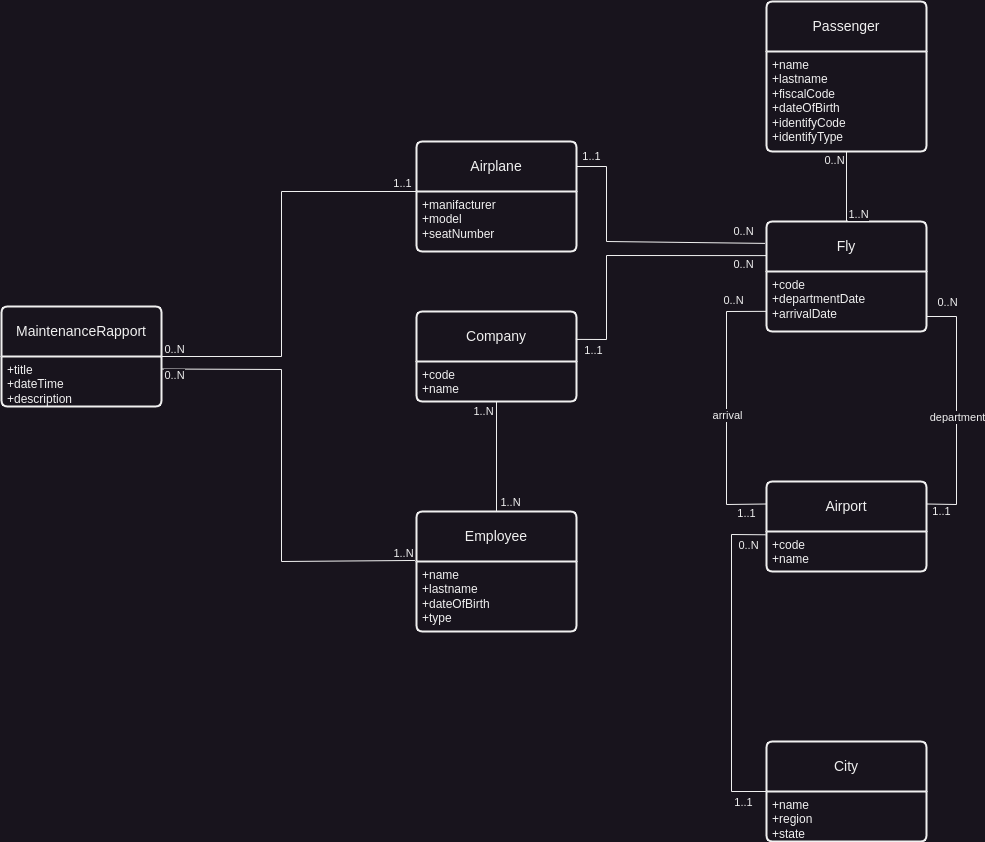

The diagram above was exported from draw.io. Its source (the exported page's mxGraphModel, read from the mxfile embedded in the PNG):
<mxGraphModel dx="2306" dy="2298" grid="1" gridSize="10" guides="1" tooltips="1" connect="1" arrows="1" fold="1" page="1" pageScale="1" pageWidth="850" pageHeight="1100" math="0" shadow="0">
  <root>
    <mxCell id="0" />
    <mxCell id="1" parent="0" />
    <mxCell id="9lENdHdorPc8EW7T6sQV-1" value="Fly" style="swimlane;childLayout=stackLayout;horizontal=1;startSize=50;horizontalStack=0;rounded=1;fontSize=14;fontStyle=0;strokeWidth=2;resizeParent=0;resizeLast=1;shadow=0;dashed=0;align=center;arcSize=4;whiteSpace=wrap;html=1;" vertex="1" parent="1">
      <mxGeometry x="505" y="220" width="160" height="110" as="geometry" />
    </mxCell>
    <mxCell id="9lENdHdorPc8EW7T6sQV-2" value="+code&amp;nbsp;&lt;br&gt;+departmentDate&lt;br&gt;+arrivalDate" style="align=left;strokeColor=none;fillColor=none;spacingLeft=4;fontSize=12;verticalAlign=top;resizable=0;rotatable=0;part=1;html=1;" vertex="1" parent="9lENdHdorPc8EW7T6sQV-1">
      <mxGeometry y="50" width="160" height="60" as="geometry" />
    </mxCell>
    <mxCell id="9lENdHdorPc8EW7T6sQV-3" value="Airport" style="swimlane;childLayout=stackLayout;horizontal=1;startSize=50;horizontalStack=0;rounded=1;fontSize=14;fontStyle=0;strokeWidth=2;resizeParent=0;resizeLast=1;shadow=0;dashed=0;align=center;arcSize=4;whiteSpace=wrap;html=1;" vertex="1" parent="1">
      <mxGeometry x="505" y="480" width="160" height="90" as="geometry" />
    </mxCell>
    <mxCell id="9lENdHdorPc8EW7T6sQV-4" value="+code&lt;br&gt;+name" style="align=left;strokeColor=none;fillColor=none;spacingLeft=4;fontSize=12;verticalAlign=top;resizable=0;rotatable=0;part=1;html=1;" vertex="1" parent="9lENdHdorPc8EW7T6sQV-3">
      <mxGeometry y="50" width="160" height="40" as="geometry" />
    </mxCell>
    <mxCell id="9lENdHdorPc8EW7T6sQV-5" value="City" style="swimlane;childLayout=stackLayout;horizontal=1;startSize=50;horizontalStack=0;rounded=1;fontSize=14;fontStyle=0;strokeWidth=2;resizeParent=0;resizeLast=1;shadow=0;dashed=0;align=center;arcSize=4;whiteSpace=wrap;html=1;" vertex="1" parent="1">
      <mxGeometry x="505" y="740" width="160" height="100" as="geometry" />
    </mxCell>
    <mxCell id="9lENdHdorPc8EW7T6sQV-6" value="+name&lt;br&gt;+region&lt;br&gt;+state" style="align=left;strokeColor=none;fillColor=none;spacingLeft=4;fontSize=12;verticalAlign=top;resizable=0;rotatable=0;part=1;html=1;" vertex="1" parent="9lENdHdorPc8EW7T6sQV-5">
      <mxGeometry y="50" width="160" height="50" as="geometry" />
    </mxCell>
    <mxCell id="9lENdHdorPc8EW7T6sQV-7" value="Airplane" style="swimlane;childLayout=stackLayout;horizontal=1;startSize=50;horizontalStack=0;rounded=1;fontSize=14;fontStyle=0;strokeWidth=2;resizeParent=0;resizeLast=1;shadow=0;dashed=0;align=center;arcSize=4;whiteSpace=wrap;html=1;" vertex="1" parent="1">
      <mxGeometry x="155" y="140" width="160" height="110" as="geometry" />
    </mxCell>
    <mxCell id="9lENdHdorPc8EW7T6sQV-8" value="+manifacturer&lt;br&gt;+model&lt;br&gt;+seatNumber" style="align=left;strokeColor=none;fillColor=none;spacingLeft=4;fontSize=12;verticalAlign=top;resizable=0;rotatable=0;part=1;html=1;" vertex="1" parent="9lENdHdorPc8EW7T6sQV-7">
      <mxGeometry y="50" width="160" height="60" as="geometry" />
    </mxCell>
    <mxCell id="9lENdHdorPc8EW7T6sQV-9" value="Company" style="swimlane;childLayout=stackLayout;horizontal=1;startSize=50;horizontalStack=0;rounded=1;fontSize=14;fontStyle=0;strokeWidth=2;resizeParent=0;resizeLast=1;shadow=0;dashed=0;align=center;arcSize=4;whiteSpace=wrap;html=1;" vertex="1" parent="1">
      <mxGeometry x="155" y="310" width="160" height="90" as="geometry" />
    </mxCell>
    <mxCell id="9lENdHdorPc8EW7T6sQV-10" value="+code&lt;br&gt;+name" style="align=left;strokeColor=none;fillColor=none;spacingLeft=4;fontSize=12;verticalAlign=top;resizable=0;rotatable=0;part=1;html=1;" vertex="1" parent="9lENdHdorPc8EW7T6sQV-9">
      <mxGeometry y="50" width="160" height="40" as="geometry" />
    </mxCell>
    <mxCell id="9lENdHdorPc8EW7T6sQV-11" value="Employee" style="swimlane;childLayout=stackLayout;horizontal=1;startSize=50;horizontalStack=0;rounded=1;fontSize=14;fontStyle=0;strokeWidth=2;resizeParent=0;resizeLast=1;shadow=0;dashed=0;align=center;arcSize=4;whiteSpace=wrap;html=1;" vertex="1" parent="1">
      <mxGeometry x="155" y="510" width="160" height="120" as="geometry" />
    </mxCell>
    <mxCell id="9lENdHdorPc8EW7T6sQV-12" value="+name&lt;br&gt;+lastname&lt;br&gt;+dateOfBirth&lt;br&gt;+type" style="align=left;strokeColor=none;fillColor=none;spacingLeft=4;fontSize=12;verticalAlign=top;resizable=0;rotatable=0;part=1;html=1;" vertex="1" parent="9lENdHdorPc8EW7T6sQV-11">
      <mxGeometry y="50" width="160" height="70" as="geometry" />
    </mxCell>
    <mxCell id="9lENdHdorPc8EW7T6sQV-13" value="MaintenanceRapport" style="swimlane;childLayout=stackLayout;horizontal=1;startSize=50;horizontalStack=0;rounded=1;fontSize=14;fontStyle=0;strokeWidth=2;resizeParent=0;resizeLast=1;shadow=0;dashed=0;align=center;arcSize=4;whiteSpace=wrap;html=1;" vertex="1" parent="1">
      <mxGeometry x="-260" y="305" width="160" height="100" as="geometry" />
    </mxCell>
    <mxCell id="9lENdHdorPc8EW7T6sQV-14" value="+title&lt;br&gt;+dateTime&lt;br&gt;+description" style="align=left;strokeColor=none;fillColor=none;spacingLeft=4;fontSize=12;verticalAlign=top;resizable=0;rotatable=0;part=1;html=1;" vertex="1" parent="9lENdHdorPc8EW7T6sQV-13">
      <mxGeometry y="50" width="160" height="50" as="geometry" />
    </mxCell>
    <mxCell id="9lENdHdorPc8EW7T6sQV-15" value="Passenger" style="swimlane;childLayout=stackLayout;horizontal=1;startSize=50;horizontalStack=0;rounded=1;fontSize=14;fontStyle=0;strokeWidth=2;resizeParent=0;resizeLast=1;shadow=0;dashed=0;align=center;arcSize=4;whiteSpace=wrap;html=1;" vertex="1" parent="1">
      <mxGeometry x="505" width="160" height="150" as="geometry" />
    </mxCell>
    <mxCell id="9lENdHdorPc8EW7T6sQV-16" value="+name&lt;br&gt;+lastname&lt;br&gt;+fiscalCode&lt;br&gt;+dateOfBirth&lt;br&gt;+identifyCode&lt;br&gt;+identifyType" style="align=left;strokeColor=none;fillColor=none;spacingLeft=4;fontSize=12;verticalAlign=top;resizable=0;rotatable=0;part=1;html=1;" vertex="1" parent="9lENdHdorPc8EW7T6sQV-15">
      <mxGeometry y="50" width="160" height="100" as="geometry" />
    </mxCell>
    <mxCell id="9lENdHdorPc8EW7T6sQV-31" value="" style="endArrow=none;html=1;rounded=0;entryX=1;entryY=0.25;entryDx=0;entryDy=0;exitX=1;exitY=0.75;exitDx=0;exitDy=0;" edge="1" parent="1" source="9lENdHdorPc8EW7T6sQV-2" target="9lENdHdorPc8EW7T6sQV-3">
      <mxGeometry relative="1" as="geometry">
        <mxPoint x="495" y="400" as="sourcePoint" />
        <mxPoint x="655" y="400" as="targetPoint" />
        <Array as="points">
          <mxPoint x="695" y="315" />
          <mxPoint x="695" y="503" />
        </Array>
      </mxGeometry>
    </mxCell>
    <mxCell id="9lENdHdorPc8EW7T6sQV-32" value="0..N" style="edgeLabel;html=1;align=center;verticalAlign=middle;resizable=0;points=[];" vertex="1" connectable="0" parent="9lENdHdorPc8EW7T6sQV-31">
      <mxGeometry x="-0.9387" relative="1" as="geometry">
        <mxPoint x="12" y="-15" as="offset" />
      </mxGeometry>
    </mxCell>
    <mxCell id="9lENdHdorPc8EW7T6sQV-33" value="1..1" style="edgeLabel;html=1;align=center;verticalAlign=middle;resizable=0;points=[];" vertex="1" connectable="0" parent="9lENdHdorPc8EW7T6sQV-31">
      <mxGeometry x="0.9033" y="-1" relative="1" as="geometry">
        <mxPoint x="2" y="8" as="offset" />
      </mxGeometry>
    </mxCell>
    <mxCell id="9lENdHdorPc8EW7T6sQV-34" value="department" style="edgeLabel;html=1;align=center;verticalAlign=middle;resizable=0;points=[];" vertex="1" connectable="0" parent="9lENdHdorPc8EW7T6sQV-31">
      <mxGeometry x="0.0484" relative="1" as="geometry">
        <mxPoint as="offset" />
      </mxGeometry>
    </mxCell>
    <mxCell id="9lENdHdorPc8EW7T6sQV-35" value="" style="endArrow=none;html=1;rounded=0;entryX=0;entryY=0.25;entryDx=0;entryDy=0;exitX=-0.002;exitY=0.664;exitDx=0;exitDy=0;exitPerimeter=0;" edge="1" parent="1" source="9lENdHdorPc8EW7T6sQV-2" target="9lENdHdorPc8EW7T6sQV-3">
      <mxGeometry relative="1" as="geometry">
        <mxPoint x="505" y="340" as="sourcePoint" />
        <mxPoint x="435" y="528" as="targetPoint" />
        <Array as="points">
          <mxPoint x="465" y="310" />
          <mxPoint x="465" y="503" />
        </Array>
      </mxGeometry>
    </mxCell>
    <mxCell id="9lENdHdorPc8EW7T6sQV-36" value="0..N" style="edgeLabel;html=1;align=center;verticalAlign=middle;resizable=0;points=[];" vertex="1" connectable="0" parent="9lENdHdorPc8EW7T6sQV-35">
      <mxGeometry x="-0.9387" relative="1" as="geometry">
        <mxPoint x="-25" y="-11" as="offset" />
      </mxGeometry>
    </mxCell>
    <mxCell id="9lENdHdorPc8EW7T6sQV-37" value="1..1" style="edgeLabel;html=1;align=center;verticalAlign=middle;resizable=0;points=[];" vertex="1" connectable="0" parent="9lENdHdorPc8EW7T6sQV-35">
      <mxGeometry x="0.9033" y="-1" relative="1" as="geometry">
        <mxPoint x="-7" y="8" as="offset" />
      </mxGeometry>
    </mxCell>
    <mxCell id="9lENdHdorPc8EW7T6sQV-38" value="arrival" style="edgeLabel;html=1;align=center;verticalAlign=middle;resizable=0;points=[];" vertex="1" connectable="0" parent="9lENdHdorPc8EW7T6sQV-35">
      <mxGeometry x="0.0484" relative="1" as="geometry">
        <mxPoint as="offset" />
      </mxGeometry>
    </mxCell>
    <mxCell id="9lENdHdorPc8EW7T6sQV-39" value="" style="endArrow=none;html=1;rounded=0;exitX=-0.009;exitY=0.199;exitDx=0;exitDy=0;exitPerimeter=0;" edge="1" parent="1" source="9lENdHdorPc8EW7T6sQV-1">
      <mxGeometry relative="1" as="geometry">
        <mxPoint x="395" y="310" as="sourcePoint" />
        <mxPoint x="315" y="165" as="targetPoint" />
        <Array as="points">
          <mxPoint x="345" y="240" />
          <mxPoint x="345" y="165" />
        </Array>
      </mxGeometry>
    </mxCell>
    <mxCell id="9lENdHdorPc8EW7T6sQV-42" value="0..N" style="edgeLabel;html=1;align=center;verticalAlign=middle;resizable=0;points=[];" vertex="1" connectable="0" parent="9lENdHdorPc8EW7T6sQV-39">
      <mxGeometry x="-0.8308" y="-1" relative="1" as="geometry">
        <mxPoint y="-11" as="offset" />
      </mxGeometry>
    </mxCell>
    <mxCell id="9lENdHdorPc8EW7T6sQV-43" value="1..1" style="edgeLabel;html=1;align=center;verticalAlign=middle;resizable=0;points=[];" vertex="1" connectable="0" parent="9lENdHdorPc8EW7T6sQV-39">
      <mxGeometry x="0.8916" relative="1" as="geometry">
        <mxPoint y="-11" as="offset" />
      </mxGeometry>
    </mxCell>
    <mxCell id="9lENdHdorPc8EW7T6sQV-40" value="" style="endArrow=none;html=1;rounded=0;exitX=-0.002;exitY=0.31;exitDx=0;exitDy=0;exitPerimeter=0;entryX=0.996;entryY=0.31;entryDx=0;entryDy=0;entryPerimeter=0;" edge="1" parent="1" source="9lENdHdorPc8EW7T6sQV-1" target="9lENdHdorPc8EW7T6sQV-9">
      <mxGeometry relative="1" as="geometry">
        <mxPoint x="375" y="370" as="sourcePoint" />
        <mxPoint x="535" y="370" as="targetPoint" />
        <Array as="points">
          <mxPoint x="345" y="254" />
          <mxPoint x="345" y="338" />
        </Array>
      </mxGeometry>
    </mxCell>
    <mxCell id="9lENdHdorPc8EW7T6sQV-44" value="1..1" style="edgeLabel;html=1;align=center;verticalAlign=middle;resizable=0;points=[];" vertex="1" connectable="0" parent="9lENdHdorPc8EW7T6sQV-40">
      <mxGeometry x="0.8954" y="-1" relative="1" as="geometry">
        <mxPoint x="3" y="12" as="offset" />
      </mxGeometry>
    </mxCell>
    <mxCell id="9lENdHdorPc8EW7T6sQV-45" value="0..N" style="edgeLabel;html=1;align=center;verticalAlign=middle;resizable=0;points=[];" vertex="1" connectable="0" parent="9lENdHdorPc8EW7T6sQV-40">
      <mxGeometry x="-0.8628" y="-1" relative="1" as="geometry">
        <mxPoint x="-4" y="9" as="offset" />
      </mxGeometry>
    </mxCell>
    <mxCell id="9lENdHdorPc8EW7T6sQV-48" value="" style="endArrow=none;html=1;rounded=0;exitX=-0.006;exitY=0.592;exitDx=0;exitDy=0;exitPerimeter=0;entryX=0;entryY=0;entryDx=0;entryDy=0;" edge="1" parent="1" source="9lENdHdorPc8EW7T6sQV-3" target="9lENdHdorPc8EW7T6sQV-6">
      <mxGeometry relative="1" as="geometry">
        <mxPoint x="440" y="630" as="sourcePoint" />
        <mxPoint x="600" y="630" as="targetPoint" />
        <Array as="points">
          <mxPoint x="470" y="533" />
          <mxPoint x="470" y="790" />
        </Array>
      </mxGeometry>
    </mxCell>
    <mxCell id="9lENdHdorPc8EW7T6sQV-49" value="1..1" style="edgeLabel;html=1;align=center;verticalAlign=middle;resizable=0;points=[];" vertex="1" connectable="0" parent="9lENdHdorPc8EW7T6sQV-48">
      <mxGeometry x="0.8431" y="1" relative="1" as="geometry">
        <mxPoint x="3" y="11" as="offset" />
      </mxGeometry>
    </mxCell>
    <mxCell id="9lENdHdorPc8EW7T6sQV-50" value="0..N" style="edgeLabel;html=1;align=center;verticalAlign=middle;resizable=0;points=[];" vertex="1" connectable="0" parent="9lENdHdorPc8EW7T6sQV-48">
      <mxGeometry x="-0.8875" y="-1" relative="1" as="geometry">
        <mxPoint y="11" as="offset" />
      </mxGeometry>
    </mxCell>
    <mxCell id="9lENdHdorPc8EW7T6sQV-51" value="" style="endArrow=none;html=1;rounded=0;exitX=0.5;exitY=1;exitDx=0;exitDy=0;entryX=0.5;entryY=0;entryDx=0;entryDy=0;" edge="1" parent="1" source="9lENdHdorPc8EW7T6sQV-10" target="9lENdHdorPc8EW7T6sQV-11">
      <mxGeometry relative="1" as="geometry">
        <mxPoint x="430" y="600" as="sourcePoint" />
        <mxPoint x="590" y="600" as="targetPoint" />
      </mxGeometry>
    </mxCell>
    <mxCell id="9lENdHdorPc8EW7T6sQV-52" value="1..N" style="edgeLabel;html=1;align=center;verticalAlign=middle;resizable=0;points=[];" vertex="1" connectable="0" parent="9lENdHdorPc8EW7T6sQV-51">
      <mxGeometry x="0.6753" y="-1" relative="1" as="geometry">
        <mxPoint x="14" y="8" as="offset" />
      </mxGeometry>
    </mxCell>
    <mxCell id="9lENdHdorPc8EW7T6sQV-53" value="1..N" style="edgeLabel;html=1;align=center;verticalAlign=middle;resizable=0;points=[];" vertex="1" connectable="0" parent="9lENdHdorPc8EW7T6sQV-51">
      <mxGeometry x="-0.7273" y="-1" relative="1" as="geometry">
        <mxPoint x="-13" y="-6" as="offset" />
      </mxGeometry>
    </mxCell>
    <mxCell id="9lENdHdorPc8EW7T6sQV-57" value="" style="endArrow=none;html=1;rounded=0;exitX=1;exitY=0;exitDx=0;exitDy=0;entryX=0;entryY=0;entryDx=0;entryDy=0;" edge="1" parent="1" source="9lENdHdorPc8EW7T6sQV-14" target="9lENdHdorPc8EW7T6sQV-8">
      <mxGeometry relative="1" as="geometry">
        <mxPoint x="20" y="325" as="sourcePoint" />
        <mxPoint x="240" y="350" as="targetPoint" />
        <Array as="points">
          <mxPoint x="20" y="355" />
          <mxPoint x="20" y="190" />
        </Array>
      </mxGeometry>
    </mxCell>
    <mxCell id="9lENdHdorPc8EW7T6sQV-60" value="1..1" style="edgeLabel;html=1;align=center;verticalAlign=middle;resizable=0;points=[];" vertex="1" connectable="0" parent="9lENdHdorPc8EW7T6sQV-57">
      <mxGeometry x="0.8973" relative="1" as="geometry">
        <mxPoint x="7" y="-9" as="offset" />
      </mxGeometry>
    </mxCell>
    <mxCell id="9lENdHdorPc8EW7T6sQV-61" value="0..N" style="edgeLabel;html=1;align=center;verticalAlign=middle;resizable=0;points=[];" vertex="1" connectable="0" parent="9lENdHdorPc8EW7T6sQV-57">
      <mxGeometry x="-0.9034" y="-2" relative="1" as="geometry">
        <mxPoint x="-8" y="-10" as="offset" />
      </mxGeometry>
    </mxCell>
    <mxCell id="9lENdHdorPc8EW7T6sQV-58" value="" style="endArrow=none;html=1;rounded=0;exitX=1;exitY=0.25;exitDx=0;exitDy=0;entryX=-0.01;entryY=0.408;entryDx=0;entryDy=0;entryPerimeter=0;" edge="1" parent="1" source="9lENdHdorPc8EW7T6sQV-14" target="9lENdHdorPc8EW7T6sQV-11">
      <mxGeometry relative="1" as="geometry">
        <mxPoint x="20" y="385" as="sourcePoint" />
        <mxPoint x="240" y="350" as="targetPoint" />
        <Array as="points">
          <mxPoint x="20" y="368" />
          <mxPoint x="20" y="560" />
        </Array>
      </mxGeometry>
    </mxCell>
    <mxCell id="9lENdHdorPc8EW7T6sQV-62" value="0..N" style="edgeLabel;html=1;align=center;verticalAlign=middle;resizable=0;points=[];" vertex="1" connectable="0" parent="9lENdHdorPc8EW7T6sQV-58">
      <mxGeometry x="-0.942" relative="1" as="geometry">
        <mxPoint y="6" as="offset" />
      </mxGeometry>
    </mxCell>
    <mxCell id="9lENdHdorPc8EW7T6sQV-63" value="1..N" style="edgeLabel;html=1;align=center;verticalAlign=middle;resizable=0;points=[];" vertex="1" connectable="0" parent="9lENdHdorPc8EW7T6sQV-58">
      <mxGeometry x="0.9386" y="2" relative="1" as="geometry">
        <mxPoint x="2" y="-6" as="offset" />
      </mxGeometry>
    </mxCell>
    <mxCell id="9lENdHdorPc8EW7T6sQV-64" value="" style="endArrow=none;html=1;rounded=0;exitX=0.5;exitY=1;exitDx=0;exitDy=0;entryX=0.5;entryY=0;entryDx=0;entryDy=0;" edge="1" parent="1" source="9lENdHdorPc8EW7T6sQV-16" target="9lENdHdorPc8EW7T6sQV-1">
      <mxGeometry relative="1" as="geometry">
        <mxPoint x="540" y="180" as="sourcePoint" />
        <mxPoint x="700" y="180" as="targetPoint" />
      </mxGeometry>
    </mxCell>
    <mxCell id="9lENdHdorPc8EW7T6sQV-65" value="1..N" style="edgeLabel;html=1;align=center;verticalAlign=middle;resizable=0;points=[];" vertex="1" connectable="0" parent="9lENdHdorPc8EW7T6sQV-64">
      <mxGeometry x="0.6463" y="-1" relative="1" as="geometry">
        <mxPoint x="12" y="4" as="offset" />
      </mxGeometry>
    </mxCell>
    <mxCell id="9lENdHdorPc8EW7T6sQV-66" value="0..N" style="edgeLabel;html=1;align=center;verticalAlign=middle;resizable=0;points=[];" vertex="1" connectable="0" parent="9lENdHdorPc8EW7T6sQV-64">
      <mxGeometry x="-0.7007" y="-1" relative="1" as="geometry">
        <mxPoint x="-12" y="-2" as="offset" />
      </mxGeometry>
    </mxCell>
  </root>
</mxGraphModel>